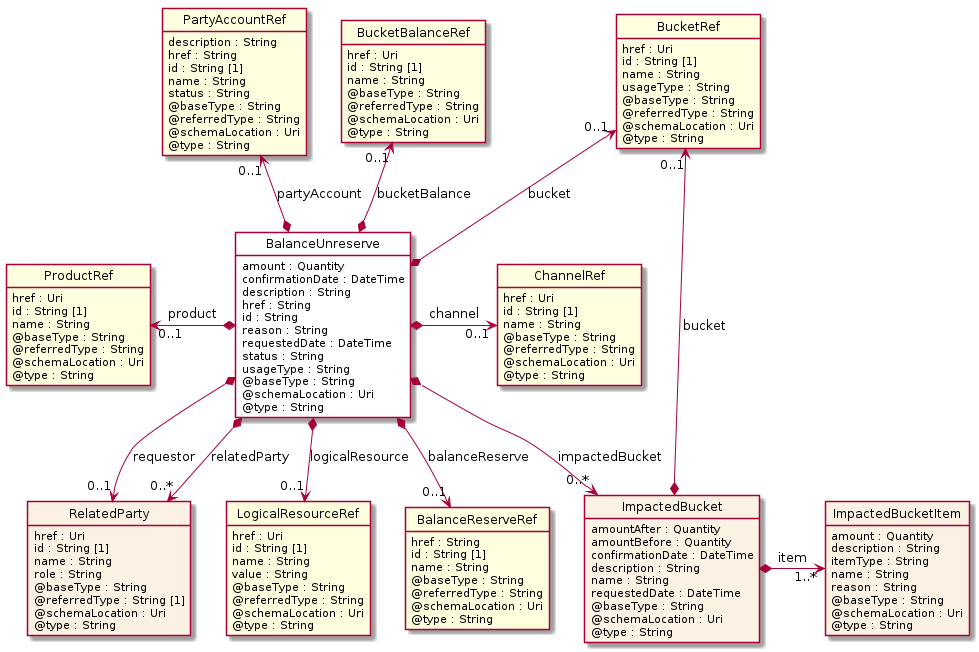

The diagram above was rendered by PlantUML. Its source (embedded in the PNG):
@startuml
hide circle
hide methods
hide stereotype
show <<Enumeration>> stereotype
skinparam class {
   BackgroundColor<<Enumeration>> #E6F5F7
   BackgroundColor<<Ref>> #FFFFE0
   BackgroundColor<<Pivot>> #FFFFFFF
   BackgroundColor<<SimpleType>> #E2F0DA
   BackgroundColor #FCF2E3
}

class BalanceUnreserve <<Pivot>> {
    amount : Quantity
    confirmationDate : DateTime
    description : String
    href : String
    id : String
    reason : String
    requestedDate : DateTime
    status : String
    usageType : String
    @baseType : String
    @schemaLocation : Uri
    @type : String
}

class ImpactedBucket  {
    amountAfter : Quantity
    amountBefore : Quantity
    confirmationDate : DateTime
    description : String
    name : String
    requestedDate : DateTime
    @baseType : String
    @schemaLocation : Uri
    @type : String
}

class BucketRef  <<Ref>> {
    href : Uri
    id : String [1]
    name : String
    usageType : String
    @baseType : String
    @referredType : String
    @schemaLocation : Uri
    @type : String
}

class ImpactedBucketItem  {
    amount : Quantity
    description : String
    itemType : String
    name : String
    reason : String
    @baseType : String
    @schemaLocation : Uri
    @type : String
}

class ProductRef  <<Ref>> {
    href : Uri
    id : String [1]
    name : String
    @baseType : String
    @referredType : String
    @schemaLocation : Uri
    @type : String
}

class ChannelRef  <<Ref>> {
    href : Uri
    id : String [1]
    name : String
    @baseType : String
    @referredType : String
    @schemaLocation : Uri
    @type : String
}

class RelatedParty  {
    href : Uri
    id : String [1]
    name : String
    role : String
    @baseType : String
    @referredType : String [1]
    @schemaLocation : Uri
    @type : String
}

class LogicalResourceRef  <<Ref>> {
    href : Uri
    id : String [1]
    name : String
    value : String
    @baseType : String
    @referredType : String
    @schemaLocation : Uri
    @type : String
}

class PartyAccountRef  <<Ref>> {
    description : String
    href : String
    id : String [1]
    name : String
    status : String
    @baseType : String
    @referredType : String
    @schemaLocation : Uri
    @type : String
}

class BucketBalanceRef  <<Ref>> {
    href : Uri
    id : String [1]
    name : String
    @baseType : String
    @referredType : String
    @schemaLocation : Uri
    @type : String
}

class BalanceReserveRef  <<Ref>> {
    href : String
    id : String [1]
    name : String
    @baseType : String
    @referredType : String
    @schemaLocation : Uri
    @type : String
}

BucketRef "0..1" <--* BalanceUnreserve : bucket

BalanceUnreserve *-->  "0..*" ImpactedBucket : impactedBucket

ImpactedBucket *-right-> "1..*" ImpactedBucketItem : item

BucketRef "0..1" <--* ImpactedBucket : bucket

ProductRef "0..1" <-left-* BalanceUnreserve : product

BalanceUnreserve *-right-> "0..1" ChannelRef : channel

PartyAccountRef "0..1" <--* BalanceUnreserve : partyAccount

BucketBalanceRef "0..1" <--* BalanceUnreserve : bucketBalance

BalanceUnreserve *-->  "0..1" BalanceReserveRef : balanceReserve

BalanceReserveRef -right[hidden]-> ImpactedBucket

BalanceUnreserve *-->  "0..1" LogicalResourceRef : logicalResource

LogicalResourceRef -right[hidden]-> BalanceReserveRef

BalanceUnreserve *-->  "0..*" RelatedParty : relatedParty

BalanceUnreserve *-->  "0..1" RelatedParty : requestor

RelatedParty -right[hidden]-> LogicalResourceRef

@enduml